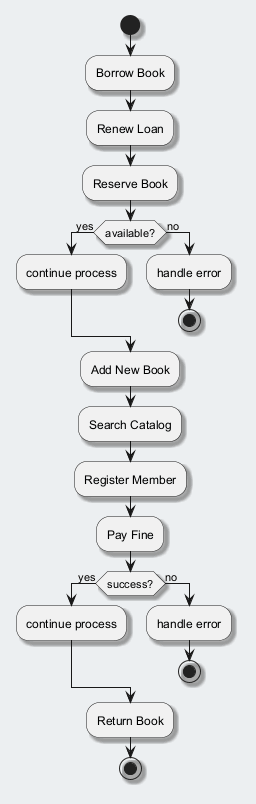

The diagram above was rendered by PlantUML. Its source (embedded in the PNG):
@startuml
skinparam backgroundColor #ECEFF1
skinparam classBackgroundColor #FFFFFF
skinparam classBorderColor #455A64
skinparam shadowing true
start
:Borrow Book;
:Renew Loan;
:Reserve Book;
if (available?) then (yes)
:continue process;
else (no)
:handle error;
stop
endif
:Add New Book;
:Search Catalog;
:Register Member;
:Pay Fine;
if (success?) then (yes)
:continue process;
else (no)
:handle error;
stop
endif
:Return Book;
stop
@enduml